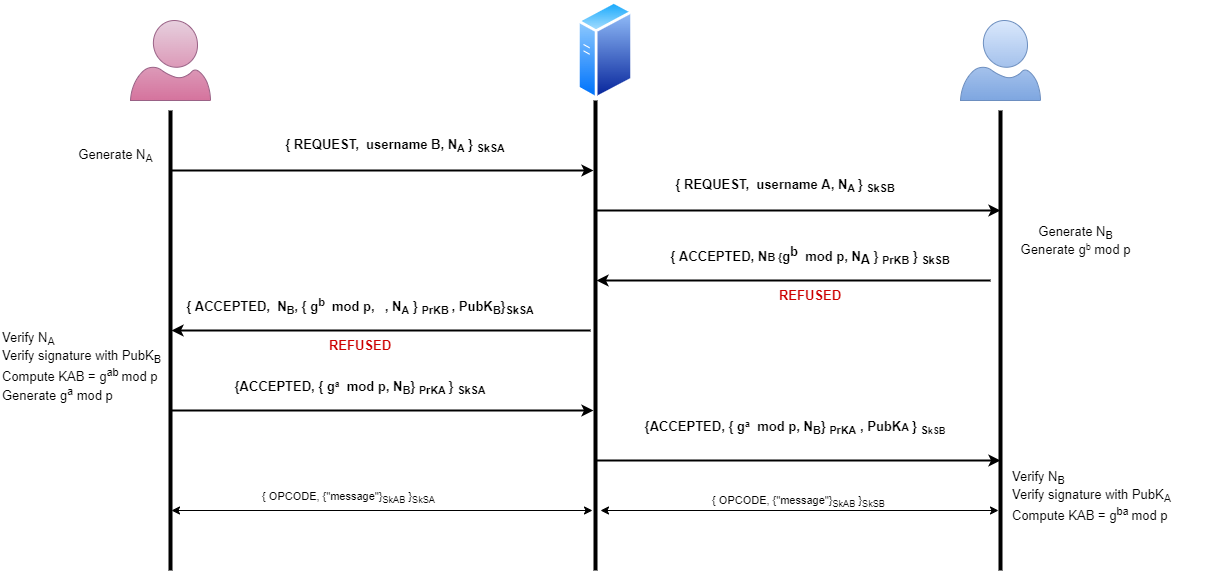

The diagram above was exported from draw.io. Its source (the exported page's mxGraphModel, read from the mxfile embedded in the PNG):
<mxGraphModel dx="1038" dy="479" grid="1" gridSize="10" guides="1" tooltips="1" connect="1" arrows="1" fold="1" page="1" pageScale="1" pageWidth="1100" pageHeight="850" math="0" shadow="0">
  <root>
    <mxCell id="0" />
    <mxCell id="1" parent="0" />
    <mxCell id="shPjNkkjrYtommdFp0Hg-1" value="" style="aspect=fixed;perimeter=ellipsePerimeter;html=1;align=center;shadow=0;dashed=0;spacingTop=3;image;image=img/lib/active_directory/generic_server.svg;" parent="1" vertex="1">
      <mxGeometry x="747" y="280" width="56" height="100" as="geometry" />
    </mxCell>
    <mxCell id="shPjNkkjrYtommdFp0Hg-2" value="" style="verticalLabelPosition=bottom;html=1;verticalAlign=top;align=center;strokeColor=#996185;fillColor=#e6d0de;shape=mxgraph.azure.user;gradientColor=#d5739d;" parent="1" vertex="1">
      <mxGeometry x="300" y="300" width="80" height="80" as="geometry" />
    </mxCell>
    <mxCell id="shPjNkkjrYtommdFp0Hg-3" value="" style="line;strokeWidth=4;direction=south;html=1;perimeter=backbonePerimeter;points=[];outlineConnect=0;" parent="1" vertex="1">
      <mxGeometry x="335" y="390" width="10" height="460" as="geometry" />
    </mxCell>
    <mxCell id="shPjNkkjrYtommdFp0Hg-4" value="" style="line;strokeWidth=4;direction=south;html=1;perimeter=backbonePerimeter;points=[];outlineConnect=0;" parent="1" vertex="1">
      <mxGeometry x="760" y="380" width="10" height="470" as="geometry" />
    </mxCell>
    <mxCell id="shPjNkkjrYtommdFp0Hg-5" value="" style="verticalLabelPosition=bottom;html=1;verticalAlign=top;align=center;strokeColor=#6c8ebf;fillColor=#dae8fc;shape=mxgraph.azure.user;gradientColor=#7ea6e0;" parent="1" vertex="1">
      <mxGeometry x="1130" y="300" width="80" height="80" as="geometry" />
    </mxCell>
    <mxCell id="shPjNkkjrYtommdFp0Hg-6" value="" style="line;strokeWidth=4;direction=south;html=1;perimeter=backbonePerimeter;points=[];outlineConnect=0;" parent="1" vertex="1">
      <mxGeometry x="1165" y="390" width="10" height="460" as="geometry" />
    </mxCell>
    <mxCell id="shPjNkkjrYtommdFp0Hg-7" value="" style="endArrow=classic;html=1;rounded=0;strokeWidth=2;" parent="1" source="shPjNkkjrYtommdFp0Hg-3" target="shPjNkkjrYtommdFp0Hg-4" edge="1">
      <mxGeometry width="50" height="50" relative="1" as="geometry">
        <mxPoint x="800" y="620" as="sourcePoint" />
        <mxPoint x="760" y="570" as="targetPoint" />
        <Array as="points">
          <mxPoint x="350" y="450" />
        </Array>
      </mxGeometry>
    </mxCell>
    <mxCell id="shPjNkkjrYtommdFp0Hg-8" value="" style="endArrow=classic;html=1;rounded=0;strokeWidth=2;" parent="1" source="shPjNkkjrYtommdFp0Hg-4" edge="1">
      <mxGeometry width="50" height="50" relative="1" as="geometry">
        <mxPoint x="800" y="620" as="sourcePoint" />
        <mxPoint x="1170" y="490" as="targetPoint" />
      </mxGeometry>
    </mxCell>
    <mxCell id="shPjNkkjrYtommdFp0Hg-9" value="{ REQUEST,&amp;nbsp; username B, N&lt;sub&gt;A &lt;/sub&gt;} &lt;sub&gt;S&lt;span style=&quot;font-size: 10.8333px&quot;&gt;kSA&lt;/span&gt;&lt;/sub&gt;" style="text;html=1;strokeColor=none;fillColor=none;align=center;verticalAlign=middle;whiteSpace=wrap;rounded=0;fontSize=13;fontStyle=1" parent="1" vertex="1">
      <mxGeometry x="450" y="410" width="230" height="30" as="geometry" />
    </mxCell>
    <mxCell id="shPjNkkjrYtommdFp0Hg-10" value="{ REQUEST,&amp;nbsp; username A, N&lt;sub&gt;A&amp;nbsp;&lt;/sub&gt;} &lt;sub&gt;Sk&lt;span style=&quot;font-size: 10.8333px&quot;&gt;SB&lt;/span&gt;&lt;/sub&gt;" style="text;html=1;strokeColor=none;fillColor=none;align=center;verticalAlign=middle;whiteSpace=wrap;rounded=0;fontSize=13;fontStyle=1" parent="1" vertex="1">
      <mxGeometry x="840" y="450" width="230" height="30" as="geometry" />
    </mxCell>
    <mxCell id="shPjNkkjrYtommdFp0Hg-11" value="" style="endArrow=classic;html=1;rounded=0;strokeWidth=2;" parent="1" target="shPjNkkjrYtommdFp0Hg-4" edge="1">
      <mxGeometry width="50" height="50" relative="1" as="geometry">
        <mxPoint x="1160" y="560" as="sourcePoint" />
        <mxPoint x="780" y="520" as="targetPoint" />
      </mxGeometry>
    </mxCell>
    <mxCell id="shPjNkkjrYtommdFp0Hg-12" value="{ ACCEPTED, N&lt;span style=&quot;font-size: 10.8333px&quot;&gt;B {&lt;/span&gt;g&lt;span style=&quot;font-size: 13px&quot;&gt;&lt;sup style=&quot;font-size: 13px&quot;&gt;b&amp;nbsp;&lt;/sup&gt;&amp;nbsp;mod p, N&lt;/span&gt;&lt;span style=&quot;font-size: 13px&quot;&gt;&lt;sub style=&quot;font-size: 13px&quot;&gt;A&amp;nbsp;&lt;/sub&gt;&lt;span style=&quot;font-size: 13px&quot;&gt;}&amp;nbsp;&lt;sub&gt;PrKB&lt;/sub&gt;&lt;/span&gt;&lt;sub style=&quot;font-size: 13px&quot;&gt;&amp;nbsp;&lt;/sub&gt;&lt;/span&gt;} &lt;sub&gt;Sk&lt;span style=&quot;font-size: 10.8333px&quot;&gt;SB&lt;/span&gt;&lt;/sub&gt;" style="text;html=1;strokeColor=none;fillColor=none;align=center;verticalAlign=middle;whiteSpace=wrap;rounded=0;fontStyle=1;fontSize=13;" parent="1" vertex="1">
      <mxGeometry x="830" y="520" width="300" height="30" as="geometry" />
    </mxCell>
    <mxCell id="shPjNkkjrYtommdFp0Hg-13" value="" style="endArrow=classic;html=1;rounded=0;fontSize=13;strokeWidth=2;" parent="1" target="shPjNkkjrYtommdFp0Hg-3" edge="1">
      <mxGeometry width="50" height="50" relative="1" as="geometry">
        <mxPoint x="760" y="610" as="sourcePoint" />
        <mxPoint x="850" y="540" as="targetPoint" />
      </mxGeometry>
    </mxCell>
    <mxCell id="shPjNkkjrYtommdFp0Hg-14" value="{ ACCEPTED,&amp;nbsp; N&lt;sub&gt;B&lt;/sub&gt;, { g&lt;span style=&quot;font-size: 13px&quot;&gt;&lt;span style=&quot;font-size: 13px&quot;&gt;&lt;sup&gt;b&lt;/sup&gt;&lt;/span&gt;&lt;sup style=&quot;font-size: 13px&quot;&gt;&amp;nbsp;&lt;/sup&gt;&amp;nbsp;mod p, &lt;sub&gt;&amp;nbsp;&lt;/sub&gt;&lt;/span&gt;&amp;nbsp;, N&lt;sub&gt;A&lt;span style=&quot;font-size: 13px&quot;&gt;&amp;nbsp;&lt;/span&gt;&lt;/sub&gt;}&amp;nbsp;&lt;font style=&quot;font-size: 13px&quot;&gt;&lt;sub&gt;PrKB&amp;nbsp;&lt;/sub&gt;, PubK&lt;sub&gt;B&lt;/sub&gt;&lt;/font&gt;&lt;span style=&quot;font-size: 13px&quot;&gt;}&lt;sub&gt;SkSA&lt;/sub&gt;&lt;/span&gt;" style="text;html=1;strokeColor=none;fillColor=none;align=center;verticalAlign=middle;whiteSpace=wrap;rounded=0;fontStyle=1;fontSize=13;" parent="1" vertex="1">
      <mxGeometry x="340" y="570" width="380" height="30" as="geometry" />
    </mxCell>
    <mxCell id="shPjNkkjrYtommdFp0Hg-15" style="edgeStyle=orthogonalEdgeStyle;rounded=0;orthogonalLoop=1;jettySize=auto;html=1;fontSize=13;strokeWidth=2;" parent="1" edge="1">
      <mxGeometry relative="1" as="geometry">
        <mxPoint x="990" y="590" as="targetPoint" />
        <mxPoint x="990" y="590" as="sourcePoint" />
      </mxGeometry>
    </mxCell>
    <mxCell id="shPjNkkjrYtommdFp0Hg-16" value="&lt;font color=&quot;#cc0000&quot;&gt;REFUSED&lt;/font&gt;" style="text;html=1;strokeColor=none;fillColor=none;align=center;verticalAlign=middle;whiteSpace=wrap;rounded=0;fontStyle=1;fontSize=13;" parent="1" vertex="1">
      <mxGeometry x="840" y="560" width="280" height="30" as="geometry" />
    </mxCell>
    <mxCell id="shPjNkkjrYtommdFp0Hg-17" value="&lt;font color=&quot;#cc0000&quot;&gt;REFUSED&lt;/font&gt;" style="text;html=1;strokeColor=none;fillColor=none;align=center;verticalAlign=middle;whiteSpace=wrap;rounded=0;fontStyle=1;fontSize=13;" parent="1" vertex="1">
      <mxGeometry x="390" y="610" width="280" height="30" as="geometry" />
    </mxCell>
    <mxCell id="shPjNkkjrYtommdFp0Hg-18" value="" style="endArrow=classic;html=1;rounded=0;fontSize=13;fontColor=#CC0000;strokeWidth=2;" parent="1" target="shPjNkkjrYtommdFp0Hg-4" edge="1">
      <mxGeometry width="50" height="50" relative="1" as="geometry">
        <mxPoint x="340" y="690.0000000000002" as="sourcePoint" />
        <mxPoint x="850" y="540" as="targetPoint" />
        <Array as="points" />
      </mxGeometry>
    </mxCell>
    <mxCell id="shPjNkkjrYtommdFp0Hg-19" value="{ACCEPTED, { g&lt;span style=&quot;font-size: 10.8333px&quot;&gt;&lt;sup&gt;a&lt;/sup&gt;&lt;/span&gt;&lt;span style=&quot;font-size: 13px&quot;&gt;&lt;sup style=&quot;font-size: 13px&quot;&gt;&amp;nbsp;&lt;/sup&gt;&amp;nbsp;mod p, N&lt;sub&gt;B&lt;/sub&gt;}&amp;nbsp;&lt;sub&gt;PrKA&lt;/sub&gt; , PubK&lt;/span&gt;&lt;span style=&quot;font-size: 10.8333px&quot;&gt;A&lt;/span&gt;&lt;sub style=&quot;font-size: 10.8333px&quot;&gt;&amp;nbsp;&lt;/sub&gt;&lt;font style=&quot;font-size: 13px&quot;&gt;} &lt;sub&gt;S&lt;/sub&gt;&lt;/font&gt;&lt;font style=&quot;font-size: 10.8333px&quot;&gt;&lt;sub&gt;kSB&lt;/sub&gt;&lt;/font&gt;" style="text;html=1;strokeColor=none;fillColor=none;align=center;verticalAlign=middle;whiteSpace=wrap;rounded=0;fontStyle=1;fontSize=13;" parent="1" vertex="1">
      <mxGeometry x="810" y="690" width="310" height="30" as="geometry" />
    </mxCell>
    <mxCell id="shPjNkkjrYtommdFp0Hg-20" value="" style="endArrow=classic;html=1;rounded=0;fontSize=13;fontColor=#CC0000;strokeWidth=2;" parent="1" source="shPjNkkjrYtommdFp0Hg-4" edge="1">
      <mxGeometry width="50" height="50" relative="1" as="geometry">
        <mxPoint x="780" y="730" as="sourcePoint" />
        <mxPoint x="1170" y="740" as="targetPoint" />
      </mxGeometry>
    </mxCell>
    <mxCell id="shPjNkkjrYtommdFp0Hg-21" value="{ACCEPTED, { g&lt;font size=&quot;1&quot;&gt;&lt;sup&gt;a&lt;/sup&gt;&lt;/font&gt;&lt;span style=&quot;font-size: 13px&quot;&gt;&lt;sup style=&quot;font-size: 13px&quot;&gt;&amp;nbsp;&lt;/sup&gt;&amp;nbsp;mod p, N&lt;sub&gt;B&lt;/sub&gt;}&amp;nbsp;&lt;sub&gt;PrKA&amp;nbsp;&lt;/sub&gt;&lt;/span&gt;&lt;font style=&quot;font-size: 13px&quot;&gt;} &lt;font style=&quot;font-size: 13px&quot;&gt;&lt;sub&gt;Sk&lt;/sub&gt;&lt;/font&gt;&lt;/font&gt;&lt;font style=&quot;font-size: 13px&quot;&gt;&lt;sub&gt;SA&lt;/sub&gt;&lt;/font&gt;" style="text;html=1;strokeColor=none;fillColor=none;align=center;verticalAlign=middle;whiteSpace=wrap;rounded=0;fontStyle=1;fontSize=13;" parent="1" vertex="1">
      <mxGeometry x="375" y="650" width="310" height="30" as="geometry" />
    </mxCell>
    <mxCell id="shPjNkkjrYtommdFp0Hg-22" value="Verify N&lt;sub&gt;A&lt;br&gt;&lt;/sub&gt;Verify signature with PubK&lt;sub&gt;B&lt;br&gt;&lt;/sub&gt;&lt;span style=&quot;text-align: center&quot;&gt;Compute KAB = g&lt;/span&gt;&lt;sup style=&quot;text-align: center&quot;&gt;ab&amp;nbsp;&lt;/sup&gt;&lt;span style=&quot;text-align: center&quot;&gt;mod p&lt;br&gt;&lt;/span&gt;Generate g&lt;sup&gt;a&lt;/sup&gt;&amp;nbsp;mod p&lt;br&gt;&lt;sub&gt;&lt;br&gt;&lt;/sub&gt;" style="text;html=1;strokeColor=none;fillColor=none;align=left;verticalAlign=middle;whiteSpace=wrap;rounded=0;fontSize=13;" parent="1" vertex="1">
      <mxGeometry x="170" y="610" width="200" height="90" as="geometry" />
    </mxCell>
    <mxCell id="shPjNkkjrYtommdFp0Hg-23" value="Generate N&lt;sub&gt;A&lt;/sub&gt;" style="text;html=1;align=center;verticalAlign=middle;resizable=0;points=[];autosize=1;strokeColor=none;fillColor=none;fontSize=13;" parent="1" vertex="1">
      <mxGeometry x="240" y="420" width="90" height="30" as="geometry" />
    </mxCell>
    <mxCell id="shPjNkkjrYtommdFp0Hg-24" value="Verify N&lt;sub&gt;B&lt;br&gt;&lt;/sub&gt;Verify signature with PubK&lt;sub&gt;A&lt;br&gt;&lt;/sub&gt;&lt;span style=&quot;text-align: center&quot;&gt;Compute KAB = g&lt;/span&gt;&lt;sup style=&quot;text-align: center&quot;&gt;ba&amp;nbsp;&lt;/sup&gt;&lt;span style=&quot;text-align: center&quot;&gt;mod p&lt;/span&gt;&lt;br&gt;&lt;sub&gt;&lt;br&gt;&lt;/sub&gt;" style="text;html=1;strokeColor=none;fillColor=none;align=left;verticalAlign=middle;whiteSpace=wrap;rounded=0;fontSize=13;" parent="1" vertex="1">
      <mxGeometry x="1180" y="740" width="200" height="90" as="geometry" />
    </mxCell>
    <mxCell id="shPjNkkjrYtommdFp0Hg-25" value="&lt;span style=&quot;text-align: left&quot;&gt;Generate N&lt;sub&gt;B&lt;/sub&gt;&lt;br&gt;Generate g&lt;span style=&quot;font-size: 10.8333px&quot;&gt;&lt;sup&gt;b&lt;/sup&gt;&lt;/span&gt;&lt;/span&gt;&lt;span style=&quot;text-align: left&quot;&gt;&amp;nbsp;mod p&lt;/span&gt;" style="text;html=1;align=center;verticalAlign=middle;resizable=0;points=[];autosize=1;strokeColor=none;fillColor=none;fontSize=13;" parent="1" vertex="1">
      <mxGeometry x="1180" y="500" width="130" height="40" as="geometry" />
    </mxCell>
    <mxCell id="NwCPJN4GIix5da9CfEKb-1" value="" style="endArrow=classic;startArrow=classic;html=1;rounded=0;" edge="1" parent="1" source="shPjNkkjrYtommdFp0Hg-3">
      <mxGeometry width="50" height="50" relative="1" as="geometry">
        <mxPoint x="349" y="785" as="sourcePoint" />
        <mxPoint x="762" y="790" as="targetPoint" />
      </mxGeometry>
    </mxCell>
    <mxCell id="NwCPJN4GIix5da9CfEKb-2" value="{ OPCODE, {&quot;message&quot;}&lt;sub&gt;SkAB&lt;/sub&gt; }&lt;sub&gt;SkSA&lt;/sub&gt;" style="edgeLabel;html=1;align=center;verticalAlign=middle;resizable=0;points=[];" vertex="1" connectable="0" parent="NwCPJN4GIix5da9CfEKb-1">
      <mxGeometry x="-0.1651" y="3" relative="1" as="geometry">
        <mxPoint y="-11" as="offset" />
      </mxGeometry>
    </mxCell>
    <mxCell id="NwCPJN4GIix5da9CfEKb-4" value="{ OPCODE, {&quot;message&quot;}&lt;sub&gt;SkAB&lt;/sub&gt; }&lt;sub&gt;SkSB&lt;/sub&gt;" style="edgeLabel;html=1;align=center;verticalAlign=middle;resizable=0;points=[];" vertex="1" connectable="0" parent="1">
      <mxGeometry x="965" y="780" as="geometry">
        <mxPoint x="2" as="offset" />
      </mxGeometry>
    </mxCell>
    <mxCell id="NwCPJN4GIix5da9CfEKb-5" value="" style="endArrow=classic;startArrow=classic;html=1;rounded=0;" edge="1" parent="1" target="shPjNkkjrYtommdFp0Hg-6">
      <mxGeometry width="50" height="50" relative="1" as="geometry">
        <mxPoint x="770" y="790" as="sourcePoint" />
        <mxPoint x="1170" y="805" as="targetPoint" />
      </mxGeometry>
    </mxCell>
  </root>
</mxGraphModel>